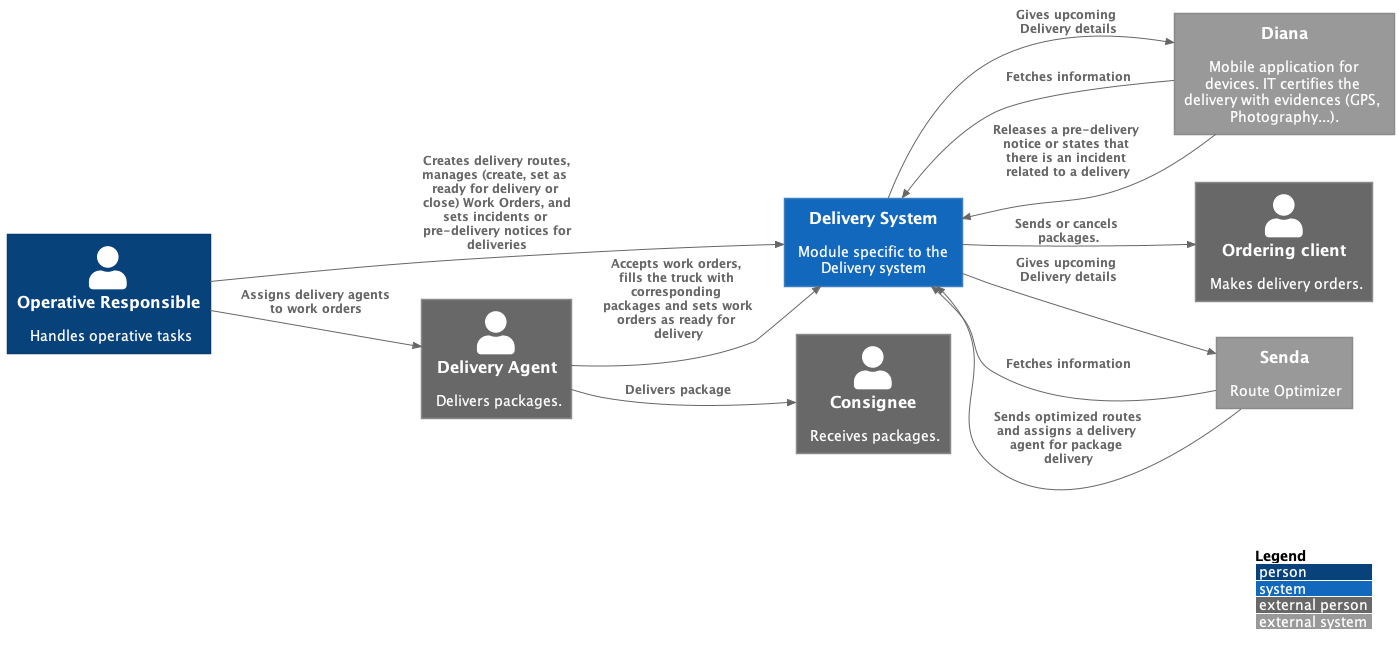

The diagram above was rendered by PlantUML. Its source (embedded in the PNG):
@startuml mvp-system-context
!includeurl https://raw.githubusercontent.com/plantuml-stdlib/C4-PlantUML/master/C4_Context.puml

LAYOUT_WITH_LEGEND()
LAYOUT_LEFT_RIGHT()

System(delivery, "Delivery System", "Module specific to the Delivery system")

System_Ext(diana, "Diana", "Mobile application for devices. IT certifies the delivery with evidences (GPS, Photography...).")
Rel(diana, delivery, "Fetches information")
Rel(delivery, diana, "Gives upcoming Delivery details")
Rel(diana, delivery, "Releases a pre-delivery notice or states that there is an incident related to a delivery")

System_Ext(senda, "Senda", "Route Optimizer")
Rel(senda, delivery, "Fetches information")
Rel(delivery, senda, "Gives upcoming Delivery details")
Rel(senda,delivery,"Sends optimized routes and assigns a delivery agent for package delivery")

Person_Ext(deliveryAgent, "Delivery Agent", "Delivers packages.")
Rel(deliveryAgent, delivery, "Accepts work orders, fills the truck with corresponding packages and sets work orders as ready for delivery")


Person_Ext(consignee, "Consignee","Receives packages.")
Rel(deliveryAgent, consignee, "Delivers package")

Person_Ext(orderingClient, "Ordering client","Makes delivery orders.")
Rel(delivery,orderingClient, "Sends or cancels packages.")

Person(operativeResponsible,"Operative Responsible", "Handles operative tasks")
Rel(operativeResponsible,delivery,"Creates delivery routes, manages (create, set as ready for delivery or close) Work Orders, and sets incidents or pre-delivery notices for deliveries")
Rel(operativeResponsible,deliveryAgent,"Assigns delivery agents to work orders")
@enduml